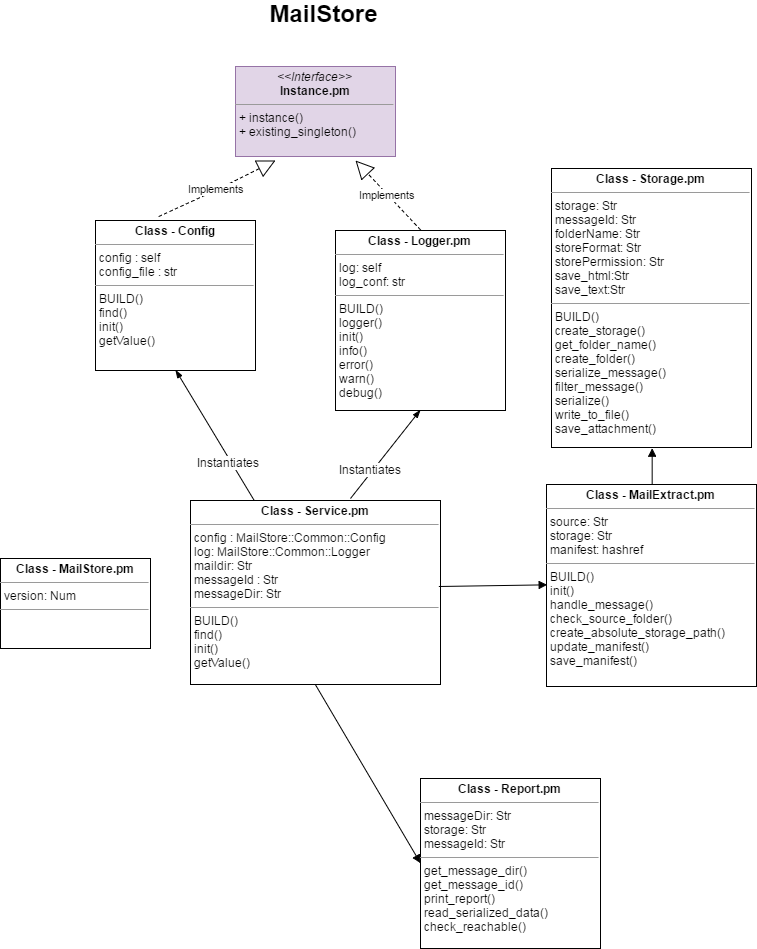

The diagram above was exported from draw.io. Its source (the exported page's mxGraphModel, read from the mxfile embedded in the PNG):
<mxGraphModel dx="1310" dy="682" grid="1" gridSize="10" guides="1" tooltips="1" connect="1" arrows="1" fold="1" page="1" pageScale="1" pageWidth="850" pageHeight="1100" background="#ffffff" math="0" shadow="0">
  <root>
    <mxCell id="0" />
    <mxCell id="1" parent="0" />
    <mxCell id="2" value="&lt;p style=&quot;margin: 0px ; margin-top: 4px ; text-align: center&quot;&gt;&lt;i&gt;&amp;lt;&amp;lt;Interface&amp;gt;&amp;gt;&lt;/i&gt;&lt;br&gt;&lt;b&gt;Instance.pm&lt;/b&gt;&lt;/p&gt;&lt;hr size=&quot;1&quot;&gt;&lt;p style=&quot;margin: 0px ; margin-left: 4px&quot;&gt;&lt;/p&gt;&lt;p style=&quot;margin: 0px ; margin-left: 4px&quot;&gt;+ instance()&lt;br&gt;+ existing_singleton()&lt;/p&gt;" style="verticalAlign=top;align=left;overflow=fill;fontSize=12;fontFamily=Helvetica;html=1;fillColor=#e1d5e7;strokeColor=#9673a6;" vertex="1" parent="1">
      <mxGeometry x="275" y="98" width="160" height="90" as="geometry" />
    </mxCell>
    <mxCell id="3" value="&lt;p style=&quot;margin: 0px ; margin-top: 4px ; text-align: center&quot;&gt;&lt;b&gt;Class - Config&lt;/b&gt;&lt;/p&gt;&lt;hr size=&quot;1&quot;&gt;&lt;p style=&quot;margin: 0px ; margin-left: 4px&quot;&gt;config : self&lt;/p&gt;&lt;p style=&quot;margin: 0px ; margin-left: 4px&quot;&gt;config_file : str&lt;/p&gt;&lt;hr size=&quot;1&quot;&gt;&lt;p style=&quot;margin: 0px ; margin-left: 4px&quot;&gt;BUILD()&lt;/p&gt;&lt;p style=&quot;margin: 0px ; margin-left: 4px&quot;&gt;find()&lt;/p&gt;&lt;p style=&quot;margin: 0px ; margin-left: 4px&quot;&gt;init()&lt;/p&gt;&lt;p style=&quot;margin: 0px ; margin-left: 4px&quot;&gt;getValue()&lt;/p&gt;" style="verticalAlign=top;align=left;overflow=fill;fontSize=12;fontFamily=Helvetica;html=1;" vertex="1" parent="1">
      <mxGeometry x="135" y="252" width="160" height="150" as="geometry" />
    </mxCell>
    <mxCell id="6" value="&lt;p style=&quot;margin: 0px ; margin-top: 4px ; text-align: center&quot;&gt;&lt;b&gt;Class - Logger.pm&lt;/b&gt;&lt;/p&gt;&lt;hr size=&quot;1&quot;&gt;&lt;p style=&quot;margin: 0px ; margin-left: 4px&quot;&gt;log: self&lt;/p&gt;&lt;p style=&quot;margin: 0px ; margin-left: 4px&quot;&gt;log_conf: str&lt;/p&gt;&lt;hr size=&quot;1&quot;&gt;&lt;p style=&quot;margin: 0px ; margin-left: 4px&quot;&gt;BUILD()&lt;/p&gt;&lt;p style=&quot;margin: 0px ; margin-left: 4px&quot;&gt;logger()&lt;/p&gt;&lt;p style=&quot;margin: 0px ; margin-left: 4px&quot;&gt;init()&lt;/p&gt;&lt;p style=&quot;margin: 0px ; margin-left: 4px&quot;&gt;info()&lt;/p&gt;&lt;p style=&quot;margin: 0px ; margin-left: 4px&quot;&gt;error()&lt;/p&gt;&lt;p style=&quot;margin: 0px ; margin-left: 4px&quot;&gt;warn()&lt;/p&gt;&lt;p style=&quot;margin: 0px ; margin-left: 4px&quot;&gt;debug()&lt;/p&gt;" style="verticalAlign=top;align=left;overflow=fill;fontSize=12;fontFamily=Helvetica;html=1;" vertex="1" parent="1">
      <mxGeometry x="375" y="262" width="170" height="180" as="geometry" />
    </mxCell>
    <mxCell id="7" value="Implements" style="endArrow=block;endSize=16;endFill=0;html=1;dashed=1;exitX=0.397;exitY=-0.027;exitPerimeter=0;entryX=0.25;entryY=1;" edge="1" parent="1" source="3">
      <mxGeometry width="160" relative="1" as="geometry">
        <mxPoint x="165" y="262" as="sourcePoint" />
        <mxPoint x="315" y="192" as="targetPoint" />
        <Array as="points">
          <mxPoint x="255" y="222" />
        </Array>
      </mxGeometry>
    </mxCell>
    <mxCell id="8" value="Implements" style="endArrow=block;endSize=16;endFill=0;html=1;dashed=1;exitX=0.5;exitY=0;entryX=0.75;entryY=1;" edge="1" parent="1" source="6">
      <mxGeometry x="505" y="172" width="160" as="geometry">
        <mxPoint x="505" y="293" as="sourcePoint" />
        <mxPoint x="395" y="192" as="targetPoint" />
      </mxGeometry>
    </mxCell>
    <mxCell id="10" value="&lt;p style=&quot;margin: 0px ; margin-top: 4px ; text-align: center&quot;&gt;&lt;b&gt;Class - Service.pm&lt;/b&gt;&lt;/p&gt;&lt;hr size=&quot;1&quot;&gt;&lt;p style=&quot;margin: 0px ; margin-left: 4px&quot;&gt;config : MailStore::Common::Config&lt;/p&gt;&lt;p style=&quot;margin: 0px ; margin-left: 4px&quot;&gt;log: MailStore::Common::Logger&lt;/p&gt;&lt;p style=&quot;margin: 0px ; margin-left: 4px&quot;&gt;maildir: Str&lt;/p&gt;&lt;p style=&quot;margin: 0px ; margin-left: 4px&quot;&gt;messageId : Str&lt;/p&gt;&lt;p style=&quot;margin: 0px ; margin-left: 4px&quot;&gt;messageDir: Str&lt;/p&gt;&lt;hr size=&quot;1&quot;&gt;&lt;p style=&quot;margin: 0px ; margin-left: 4px&quot;&gt;BUILD()&lt;/p&gt;&lt;p style=&quot;margin: 0px ; margin-left: 4px&quot;&gt;find()&lt;/p&gt;&lt;p style=&quot;margin: 0px ; margin-left: 4px&quot;&gt;init()&lt;/p&gt;&lt;p style=&quot;margin: 0px ; margin-left: 4px&quot;&gt;getValue()&lt;/p&gt;" style="verticalAlign=top;align=left;overflow=fill;fontSize=12;fontFamily=Helvetica;html=1;" vertex="1" parent="1">
      <mxGeometry x="230" y="532" width="250" height="184" as="geometry" />
    </mxCell>
    <mxCell id="22" value="" style="endArrow=none;startArrow=blockThin;endFill=0;startFill=1;html=1;exitX=0.5;exitY=1;entryX=0.25;entryY=0;" edge="1" parent="1" source="3" target="10">
      <mxGeometry width="160" relative="1" as="geometry">
        <mxPoint x="125" y="512" as="sourcePoint" />
        <mxPoint x="297" y="520" as="targetPoint" />
      </mxGeometry>
    </mxCell>
    <mxCell id="23" value="Instantiates" style="text;html=1;resizable=0;points=[];align=center;verticalAlign=middle;labelBackgroundColor=#ffffff;" vertex="1" connectable="0" parent="22">
      <mxGeometry x="0.385" y="-4" relative="1" as="geometry">
        <mxPoint as="offset" />
      </mxGeometry>
    </mxCell>
    <mxCell id="24" value="" style="endArrow=none;startArrow=blockThin;endFill=0;startFill=1;html=1;exitX=0.5;exitY=1;" edge="1" parent="1" source="6">
      <mxGeometry x="225" y="472" width="160" as="geometry">
        <mxPoint x="225" y="472" as="sourcePoint" />
        <mxPoint x="390" y="530" as="targetPoint" />
      </mxGeometry>
    </mxCell>
    <mxCell id="25" value="Instantiates" style="text;html=1;resizable=0;points=[];align=center;verticalAlign=middle;labelBackgroundColor=#ffffff;" vertex="1" connectable="0" parent="24">
      <mxGeometry x="0.385" y="-4" relative="1" as="geometry">
        <mxPoint as="offset" />
      </mxGeometry>
    </mxCell>
    <mxCell id="26" value="&lt;p style=&quot;margin: 0px ; margin-top: 4px ; text-align: center&quot;&gt;&lt;b&gt;Class - MailExtract.pm&lt;/b&gt;&lt;/p&gt;&lt;hr size=&quot;1&quot;&gt;&lt;p style=&quot;margin: 0px ; margin-left: 4px&quot;&gt;source: Str&lt;/p&gt;&lt;p style=&quot;margin: 0px ; margin-left: 4px&quot;&gt;storage: Str&lt;/p&gt;&lt;p style=&quot;margin: 0px ; margin-left: 4px&quot;&gt;manifest: hashref&lt;/p&gt;&lt;hr size=&quot;1&quot;&gt;&lt;p style=&quot;margin: 0px ; margin-left: 4px&quot;&gt;BUILD()&lt;/p&gt;&lt;p style=&quot;margin: 0px ; margin-left: 4px&quot;&gt;init()&lt;/p&gt;&lt;p style=&quot;margin: 0px ; margin-left: 4px&quot;&gt;handle_message()&lt;/p&gt;&lt;p style=&quot;margin: 0px ; margin-left: 4px&quot;&gt;check_source_folder()&lt;/p&gt;&lt;p style=&quot;margin: 0px ; margin-left: 4px&quot;&gt;create_absolute_storage_path()&lt;/p&gt;&lt;p style=&quot;margin: 0px ; margin-left: 4px&quot;&gt;update_manifest()&lt;/p&gt;&lt;p style=&quot;margin: 0px ; margin-left: 4px&quot;&gt;save_manifest()&lt;/p&gt;&lt;p style=&quot;margin: 0px ; margin-left: 4px&quot;&gt;&lt;br&gt;&lt;/p&gt;" style="verticalAlign=top;align=left;overflow=fill;fontSize=12;fontFamily=Helvetica;html=1;" vertex="1" parent="1">
      <mxGeometry x="586" y="516" width="210" height="202" as="geometry" />
    </mxCell>
    <mxCell id="27" value="&lt;p style=&quot;margin: 0px ; margin-top: 4px ; text-align: center&quot;&gt;&lt;b&gt;Class - Storage.pm&lt;/b&gt;&lt;/p&gt;&lt;hr size=&quot;1&quot;&gt;&lt;p style=&quot;margin: 0px ; margin-left: 4px&quot;&gt;&lt;span&gt;storage: Str&lt;/span&gt;&lt;br&gt;&lt;/p&gt;&lt;p style=&quot;margin: 0px ; margin-left: 4px&quot;&gt;&lt;span&gt;messageId: Str&lt;/span&gt;&lt;/p&gt;&lt;p style=&quot;margin: 0px ; margin-left: 4px&quot;&gt;folderName: Str&lt;/p&gt;&lt;p style=&quot;margin: 0px ; margin-left: 4px&quot;&gt;storeFormat: Str&lt;br&gt;&lt;/p&gt;&lt;p style=&quot;margin: 0px ; margin-left: 4px&quot;&gt;storePermission: Str&lt;br&gt;&lt;/p&gt;&lt;p style=&quot;margin: 0px ; margin-left: 4px&quot;&gt;save_html:Str&lt;br&gt;&lt;/p&gt;&lt;p style=&quot;margin: 0px ; margin-left: 4px&quot;&gt;save_text:Str&lt;br&gt;&lt;/p&gt;&lt;hr size=&quot;1&quot;&gt;&lt;p style=&quot;margin: 0px ; margin-left: 4px&quot;&gt;BUILD()&lt;/p&gt;&lt;p style=&quot;margin: 0px ; margin-left: 4px&quot;&gt;create_storage()&lt;/p&gt;&lt;p style=&quot;margin: 0px ; margin-left: 4px&quot;&gt;get_folder_name()&lt;/p&gt;&lt;p style=&quot;margin: 0px ; margin-left: 4px&quot;&gt;create_folder()&lt;/p&gt;&lt;p style=&quot;margin: 0px ; margin-left: 4px&quot;&gt;serialize_message()&lt;/p&gt;&lt;p style=&quot;margin: 0px ; margin-left: 4px&quot;&gt;filter_message()&lt;/p&gt;&lt;p style=&quot;margin: 0px ; margin-left: 4px&quot;&gt;serialize()&lt;/p&gt;&lt;p style=&quot;margin: 0px ; margin-left: 4px&quot;&gt;write_to_file()&lt;/p&gt;&lt;p style=&quot;margin: 0px ; margin-left: 4px&quot;&gt;save_attachment()&lt;/p&gt;&lt;p style=&quot;margin: 0px ; margin-left: 4px&quot;&gt;&lt;br&gt;&lt;/p&gt;" style="verticalAlign=top;align=left;overflow=fill;fontSize=12;fontFamily=Helvetica;html=1;" vertex="1" parent="1">
      <mxGeometry x="591" y="200" width="200" height="279" as="geometry" />
    </mxCell>
    <mxCell id="28" value="" style="endArrow=block;startArrow=none;endFill=1;startFill=0;html=1;exitX=0.5;exitY=0;entryX=0.5;entryY=1;" edge="1" parent="1" source="26" target="27">
      <mxGeometry x="240" y="524" width="160" as="geometry">
        <mxPoint x="475" y="494" as="sourcePoint" />
        <mxPoint x="409" y="546" as="targetPoint" />
      </mxGeometry>
    </mxCell>
    <mxCell id="30" value="" style="endArrow=block;startArrow=none;endFill=1;startFill=0;html=1;exitX=0.996;exitY=0.467;entryX=0;entryY=0.5;exitPerimeter=0;" edge="1" parent="1" source="10" target="26">
      <mxGeometry x="250" y="534" width="160" as="geometry">
        <mxPoint x="700" y="534" as="sourcePoint" />
        <mxPoint x="700" y="504" as="targetPoint" />
      </mxGeometry>
    </mxCell>
    <mxCell id="31" value="&lt;p style=&quot;margin: 0px ; margin-top: 4px ; text-align: center&quot;&gt;&lt;b&gt;Class - Report.pm&lt;/b&gt;&lt;/p&gt;&lt;hr size=&quot;1&quot;&gt;&lt;p style=&quot;margin: 0px ; margin-left: 4px&quot;&gt;messageDir: Str&lt;/p&gt;&lt;p style=&quot;margin: 0px ; margin-left: 4px&quot;&gt;storage: Str&lt;/p&gt;&lt;p style=&quot;margin: 0px ; margin-left: 4px&quot;&gt;messageId: Str&lt;/p&gt;&lt;hr size=&quot;1&quot;&gt;&lt;p style=&quot;margin: 0px ; margin-left: 4px&quot;&gt;get_message_dir()&lt;/p&gt;&lt;p style=&quot;margin: 0px ; margin-left: 4px&quot;&gt;get_message_id()&lt;/p&gt;&lt;p style=&quot;margin: 0px ; margin-left: 4px&quot;&gt;print_report()&lt;/p&gt;&lt;p style=&quot;margin: 0px ; margin-left: 4px&quot;&gt;read_serialized_data()&lt;/p&gt;&lt;p style=&quot;margin: 0px ; margin-left: 4px&quot;&gt;check_reachable()&lt;/p&gt;" style="verticalAlign=top;align=left;overflow=fill;fontSize=12;fontFamily=Helvetica;html=1;" vertex="1" parent="1">
      <mxGeometry x="460" y="810" width="180" height="170" as="geometry" />
    </mxCell>
    <mxCell id="32" value="" style="endArrow=block;startArrow=none;endFill=1;startFill=0;html=1;exitX=0.5;exitY=1;entryX=0;entryY=0.5;" edge="1" parent="1" source="10" target="31">
      <mxGeometry x="260" y="544" width="160" as="geometry">
        <mxPoint x="469" y="628" as="sourcePoint" />
        <mxPoint x="600" y="628" as="targetPoint" />
      </mxGeometry>
    </mxCell>
    <mxCell id="34" value="&lt;p style=&quot;margin: 0px ; margin-top: 4px ; text-align: center&quot;&gt;&lt;b&gt;Class - MailStore.pm&lt;/b&gt;&lt;/p&gt;&lt;hr size=&quot;1&quot;&gt;&lt;p style=&quot;margin: 0px ; margin-left: 4px&quot;&gt;version: Num&lt;/p&gt;&lt;hr size=&quot;1&quot;&gt;&lt;p style=&quot;margin: 0px ; margin-left: 4px&quot;&gt;&lt;br&gt;&lt;/p&gt;" style="verticalAlign=top;align=left;overflow=fill;fontSize=12;fontFamily=Helvetica;html=1;" vertex="1" parent="1">
      <mxGeometry x="40" y="590" width="150" height="90" as="geometry" />
    </mxCell>
    <mxCell id="36" value="MailStore" style="text;html=1;strokeColor=none;fillColor=none;align=center;verticalAlign=middle;whiteSpace=wrap;strokeWidth=6;fontSize=24;fontStyle=1" vertex="1" parent="1">
      <mxGeometry x="315" y="35" width="95" height="20" as="geometry" />
    </mxCell>
  </root>
</mxGraphModel>